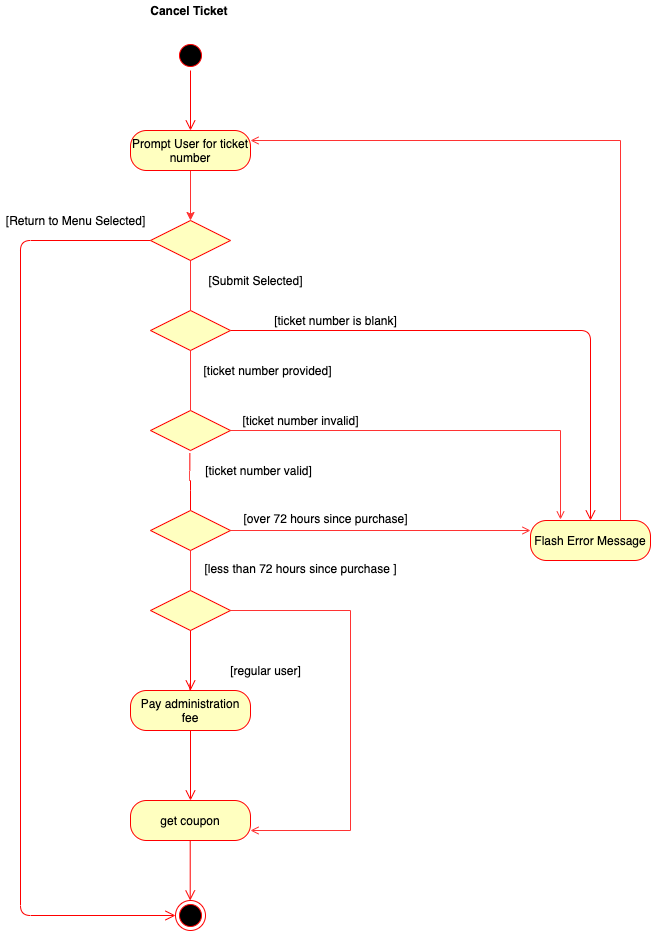

The diagram above was exported from draw.io. Its source (the exported page's mxGraphModel, read from the mxfile embedded in the PNG):
<mxGraphModel dx="1577" dy="1023" grid="1" gridSize="10" guides="1" tooltips="1" connect="1" arrows="1" fold="1" page="1" pageScale="1" pageWidth="3300" pageHeight="2339" math="0" shadow="0">
  <root>
    <mxCell id="0" />
    <mxCell id="1" parent="0" />
    <mxCell id="W1t7GAb0WrbWceaMRJVK-1" value="" style="ellipse;html=1;shape=startState;fillColor=#000000;strokeColor=#ff0000;" vertex="1" parent="1">
      <mxGeometry x="1005" y="90" width="30" height="30" as="geometry" />
    </mxCell>
    <mxCell id="W1t7GAb0WrbWceaMRJVK-2" value="" style="edgeStyle=orthogonalEdgeStyle;html=1;verticalAlign=bottom;endArrow=open;endSize=8;strokeColor=#ff0000;" edge="1" source="W1t7GAb0WrbWceaMRJVK-1" parent="1">
      <mxGeometry relative="1" as="geometry">
        <mxPoint x="1020" y="180" as="targetPoint" />
      </mxGeometry>
    </mxCell>
    <mxCell id="W1t7GAb0WrbWceaMRJVK-31" style="edgeStyle=orthogonalEdgeStyle;rounded=0;orthogonalLoop=1;jettySize=auto;html=1;exitX=0.5;exitY=1;exitDx=0;exitDy=0;entryX=0.5;entryY=0;entryDx=0;entryDy=0;strokeColor=#FF3333;" edge="1" parent="1" source="W1t7GAb0WrbWceaMRJVK-3" target="W1t7GAb0WrbWceaMRJVK-26">
      <mxGeometry relative="1" as="geometry" />
    </mxCell>
    <mxCell id="W1t7GAb0WrbWceaMRJVK-3" value="Prompt User for ticket number" style="rounded=1;whiteSpace=wrap;html=1;arcSize=40;fontColor=#000000;fillColor=#ffffc0;strokeColor=#ff0000;" vertex="1" parent="1">
      <mxGeometry x="960" y="180" width="120" height="40" as="geometry" />
    </mxCell>
    <mxCell id="W1t7GAb0WrbWceaMRJVK-5" value="" style="edgeStyle=orthogonalEdgeStyle;html=1;verticalAlign=bottom;endArrow=open;endSize=8;strokeColor=#ff0000;" edge="1" parent="1" source="W1t7GAb0WrbWceaMRJVK-6">
      <mxGeometry relative="1" as="geometry">
        <mxPoint x="1019.6599999999999" y="780" as="targetPoint" />
        <mxPoint x="1020" y="680" as="sourcePoint" />
        <Array as="points">
          <mxPoint x="1020" y="730" />
        </Array>
      </mxGeometry>
    </mxCell>
    <mxCell id="W1t7GAb0WrbWceaMRJVK-8" value="&lt;b&gt;Cancel Ticket&lt;/b&gt;&amp;nbsp;" style="text;html=1;align=center;verticalAlign=middle;resizable=0;points=[];autosize=1;" vertex="1" parent="1">
      <mxGeometry x="970" y="50" width="100" height="20" as="geometry" />
    </mxCell>
    <mxCell id="W1t7GAb0WrbWceaMRJVK-12" value="get coupon" style="rounded=1;whiteSpace=wrap;html=1;arcSize=40;fontColor=#000000;fillColor=#ffffc0;strokeColor=#ff0000;" vertex="1" parent="1">
      <mxGeometry x="960" y="850" width="120" height="40" as="geometry" />
    </mxCell>
    <mxCell id="W1t7GAb0WrbWceaMRJVK-13" value="" style="ellipse;html=1;shape=endState;fillColor=#000000;strokeColor=#ff0000;" vertex="1" parent="1">
      <mxGeometry x="1005" y="950" width="30" height="30" as="geometry" />
    </mxCell>
    <mxCell id="W1t7GAb0WrbWceaMRJVK-14" value="" style="edgeStyle=orthogonalEdgeStyle;html=1;verticalAlign=bottom;endArrow=open;endSize=8;strokeColor=#ff0000;" edge="1" parent="1">
      <mxGeometry relative="1" as="geometry">
        <mxPoint x="1019.71" y="950" as="targetPoint" />
        <mxPoint x="1019.71" y="890" as="sourcePoint" />
      </mxGeometry>
    </mxCell>
    <mxCell id="W1t7GAb0WrbWceaMRJVK-46" style="edgeStyle=orthogonalEdgeStyle;rounded=0;orthogonalLoop=1;jettySize=auto;html=1;exitX=0.75;exitY=0;exitDx=0;exitDy=0;entryX=1;entryY=0.25;entryDx=0;entryDy=0;endArrow=open;endFill=0;strokeColor=#FF3333;startArrow=none;startFill=0;" edge="1" parent="1" source="W1t7GAb0WrbWceaMRJVK-16" target="W1t7GAb0WrbWceaMRJVK-3">
      <mxGeometry relative="1" as="geometry" />
    </mxCell>
    <mxCell id="W1t7GAb0WrbWceaMRJVK-16" value="Flash Error Message" style="rounded=1;whiteSpace=wrap;html=1;arcSize=40;fontColor=#000000;fillColor=#ffffc0;strokeColor=#ff0000;" vertex="1" parent="1">
      <mxGeometry x="1360" y="570" width="120" height="40" as="geometry" />
    </mxCell>
    <mxCell id="W1t7GAb0WrbWceaMRJVK-37" style="edgeStyle=orthogonalEdgeStyle;rounded=0;orthogonalLoop=1;jettySize=auto;html=1;exitX=1;exitY=0.5;exitDx=0;exitDy=0;endArrow=open;endFill=0;strokeColor=#FF3333;" edge="1" parent="1" source="W1t7GAb0WrbWceaMRJVK-17">
      <mxGeometry relative="1" as="geometry">
        <mxPoint x="1390" y="569" as="targetPoint" />
      </mxGeometry>
    </mxCell>
    <mxCell id="W1t7GAb0WrbWceaMRJVK-17" value="" style="rhombus;whiteSpace=wrap;html=1;fillColor=#ffffc0;strokeColor=#ff0000;" vertex="1" parent="1">
      <mxGeometry x="980" y="460" width="80" height="40" as="geometry" />
    </mxCell>
    <mxCell id="W1t7GAb0WrbWceaMRJVK-18" value="" style="edgeStyle=orthogonalEdgeStyle;html=1;verticalAlign=bottom;endArrow=open;endSize=8;strokeColor=#ff0000;exitX=0;exitY=0.5;exitDx=0;exitDy=0;entryX=0;entryY=0.5;entryDx=0;entryDy=0;" edge="1" source="W1t7GAb0WrbWceaMRJVK-26" target="W1t7GAb0WrbWceaMRJVK-13" parent="1">
      <mxGeometry relative="1" as="geometry">
        <mxPoint x="860" y="626.747572815534" as="targetPoint" />
        <mxPoint x="1100" y="475" as="sourcePoint" />
        <Array as="points">
          <mxPoint x="850" y="290" />
          <mxPoint x="850" y="965" />
        </Array>
      </mxGeometry>
    </mxCell>
    <mxCell id="W1t7GAb0WrbWceaMRJVK-19" value="[Return to Menu Selected]" style="text;html=1;align=center;verticalAlign=middle;resizable=0;points=[];autosize=1;" vertex="1" parent="1">
      <mxGeometry x="830" y="260" width="150" height="20" as="geometry" />
    </mxCell>
    <mxCell id="W1t7GAb0WrbWceaMRJVK-20" value="" style="edgeStyle=orthogonalEdgeStyle;html=1;verticalAlign=bottom;endArrow=none;endSize=8;strokeColor=#ff0000;exitX=0.492;exitY=1.067;exitDx=0;exitDy=0;exitPerimeter=0;entryX=0.5;entryY=0;entryDx=0;entryDy=0;endFill=0;" edge="1" source="W1t7GAb0WrbWceaMRJVK-17" parent="1" target="W1t7GAb0WrbWceaMRJVK-35">
      <mxGeometry relative="1" as="geometry">
        <mxPoint x="1020" y="551" as="targetPoint" />
        <mxPoint x="1019.8300000000002" y="580" as="sourcePoint" />
      </mxGeometry>
    </mxCell>
    <mxCell id="W1t7GAb0WrbWceaMRJVK-21" value="[Submit Selected]" style="text;html=1;align=center;verticalAlign=middle;resizable=0;points=[];autosize=1;" vertex="1" parent="1">
      <mxGeometry x="1030" y="320" width="110" height="20" as="geometry" />
    </mxCell>
    <mxCell id="W1t7GAb0WrbWceaMRJVK-51" style="edgeStyle=orthogonalEdgeStyle;rounded=0;orthogonalLoop=1;jettySize=auto;html=1;exitX=1;exitY=0.5;exitDx=0;exitDy=0;entryX=1;entryY=0.75;entryDx=0;entryDy=0;endArrow=open;endFill=0;strokeColor=#FF3333;" edge="1" parent="1" source="W1t7GAb0WrbWceaMRJVK-22" target="W1t7GAb0WrbWceaMRJVK-12">
      <mxGeometry relative="1" as="geometry">
        <Array as="points">
          <mxPoint x="1180" y="660" />
          <mxPoint x="1180" y="880" />
        </Array>
      </mxGeometry>
    </mxCell>
    <mxCell id="W1t7GAb0WrbWceaMRJVK-22" value="" style="rhombus;whiteSpace=wrap;html=1;fillColor=#ffffc0;strokeColor=#ff0000;" vertex="1" parent="1">
      <mxGeometry x="980" y="640" width="80" height="40" as="geometry" />
    </mxCell>
    <mxCell id="W1t7GAb0WrbWceaMRJVK-23" value="" style="edgeStyle=orthogonalEdgeStyle;html=1;verticalAlign=bottom;endArrow=open;endSize=8;strokeColor=#ff0000;exitX=1;exitY=0.5;exitDx=0;exitDy=0;entryX=0.5;entryY=0;entryDx=0;entryDy=0;" edge="1" source="W1t7GAb0WrbWceaMRJVK-29" target="W1t7GAb0WrbWceaMRJVK-16" parent="1">
      <mxGeometry relative="1" as="geometry">
        <mxPoint x="1030" y="685" as="targetPoint" />
        <mxPoint x="1030" y="625" as="sourcePoint" />
      </mxGeometry>
    </mxCell>
    <mxCell id="W1t7GAb0WrbWceaMRJVK-24" value="[ticket number is blank]" style="text;html=1;align=center;verticalAlign=middle;resizable=0;points=[];autosize=1;" vertex="1" parent="1">
      <mxGeometry x="1095" y="360" width="140" height="20" as="geometry" />
    </mxCell>
    <mxCell id="W1t7GAb0WrbWceaMRJVK-25" value="[regular user]" style="text;html=1;align=center;verticalAlign=middle;resizable=0;points=[];autosize=1;" vertex="1" parent="1">
      <mxGeometry x="1050" y="710" width="90" height="20" as="geometry" />
    </mxCell>
    <mxCell id="W1t7GAb0WrbWceaMRJVK-32" style="edgeStyle=orthogonalEdgeStyle;rounded=0;orthogonalLoop=1;jettySize=auto;html=1;exitX=0.5;exitY=1;exitDx=0;exitDy=0;entryX=0.5;entryY=0;entryDx=0;entryDy=0;strokeColor=#FF3333;endArrow=none;endFill=0;" edge="1" parent="1" source="W1t7GAb0WrbWceaMRJVK-26" target="W1t7GAb0WrbWceaMRJVK-29">
      <mxGeometry relative="1" as="geometry" />
    </mxCell>
    <mxCell id="W1t7GAb0WrbWceaMRJVK-26" value="" style="rhombus;whiteSpace=wrap;html=1;fillColor=#ffffc0;strokeColor=#ff0000;" vertex="1" parent="1">
      <mxGeometry x="980" y="270" width="80" height="40" as="geometry" />
    </mxCell>
    <mxCell id="W1t7GAb0WrbWceaMRJVK-33" style="edgeStyle=orthogonalEdgeStyle;rounded=0;orthogonalLoop=1;jettySize=auto;html=1;exitX=0.5;exitY=1;exitDx=0;exitDy=0;entryX=0.5;entryY=0;entryDx=0;entryDy=0;endArrow=none;endFill=0;strokeColor=#FF3333;" edge="1" parent="1" source="W1t7GAb0WrbWceaMRJVK-29" target="W1t7GAb0WrbWceaMRJVK-17">
      <mxGeometry relative="1" as="geometry" />
    </mxCell>
    <mxCell id="W1t7GAb0WrbWceaMRJVK-29" value="" style="rhombus;whiteSpace=wrap;html=1;fillColor=#ffffc0;strokeColor=#ff0000;" vertex="1" parent="1">
      <mxGeometry x="980" y="360" width="80" height="40" as="geometry" />
    </mxCell>
    <mxCell id="W1t7GAb0WrbWceaMRJVK-34" value="[ticket number provided]" style="text;html=1;align=center;verticalAlign=middle;resizable=0;points=[];autosize=1;" vertex="1" parent="1">
      <mxGeometry x="1027" y="410" width="140" height="20" as="geometry" />
    </mxCell>
    <mxCell id="W1t7GAb0WrbWceaMRJVK-39" style="edgeStyle=orthogonalEdgeStyle;rounded=0;orthogonalLoop=1;jettySize=auto;html=1;exitX=0.5;exitY=1;exitDx=0;exitDy=0;entryX=0.5;entryY=0;entryDx=0;entryDy=0;endArrow=none;endFill=0;strokeColor=#FF3333;" edge="1" parent="1" source="W1t7GAb0WrbWceaMRJVK-35" target="W1t7GAb0WrbWceaMRJVK-22">
      <mxGeometry relative="1" as="geometry" />
    </mxCell>
    <mxCell id="W1t7GAb0WrbWceaMRJVK-49" style="edgeStyle=orthogonalEdgeStyle;rounded=0;orthogonalLoop=1;jettySize=auto;html=1;exitX=1;exitY=0.5;exitDx=0;exitDy=0;entryX=0;entryY=0.25;entryDx=0;entryDy=0;endArrow=open;endFill=0;strokeColor=#FF3333;" edge="1" parent="1" source="W1t7GAb0WrbWceaMRJVK-35" target="W1t7GAb0WrbWceaMRJVK-16">
      <mxGeometry relative="1" as="geometry" />
    </mxCell>
    <mxCell id="W1t7GAb0WrbWceaMRJVK-35" value="" style="rhombus;whiteSpace=wrap;html=1;fillColor=#ffffc0;strokeColor=#ff0000;" vertex="1" parent="1">
      <mxGeometry x="980" y="560" width="80" height="40" as="geometry" />
    </mxCell>
    <mxCell id="W1t7GAb0WrbWceaMRJVK-36" value="[ticket number valid]" style="text;html=1;align=center;verticalAlign=middle;resizable=0;points=[];autosize=1;" vertex="1" parent="1">
      <mxGeometry x="1028" y="510" width="120" height="20" as="geometry" />
    </mxCell>
    <mxCell id="W1t7GAb0WrbWceaMRJVK-38" value="[ticket number invalid]" style="text;html=1;align=center;verticalAlign=middle;resizable=0;points=[];autosize=1;" vertex="1" parent="1">
      <mxGeometry x="1065" y="460" width="130" height="20" as="geometry" />
    </mxCell>
    <mxCell id="W1t7GAb0WrbWceaMRJVK-40" value="[less than 72 hours since purchase ]" style="text;html=1;align=center;verticalAlign=middle;resizable=0;points=[];autosize=1;" vertex="1" parent="1">
      <mxGeometry x="1025" y="608" width="210" height="20" as="geometry" />
    </mxCell>
    <mxCell id="W1t7GAb0WrbWceaMRJVK-42" value="[over 72 hours since purchase]" style="text;html=1;align=center;verticalAlign=middle;resizable=0;points=[];autosize=1;" vertex="1" parent="1">
      <mxGeometry x="1065" y="558" width="180" height="20" as="geometry" />
    </mxCell>
    <mxCell id="W1t7GAb0WrbWceaMRJVK-6" value="Pay administration fee" style="rounded=1;whiteSpace=wrap;html=1;arcSize=40;fontColor=#000000;fillColor=#ffffc0;strokeColor=#ff0000;" vertex="1" parent="1">
      <mxGeometry x="960" y="740" width="120" height="40" as="geometry" />
    </mxCell>
    <mxCell id="W1t7GAb0WrbWceaMRJVK-43" value="" style="edgeStyle=orthogonalEdgeStyle;html=1;verticalAlign=bottom;endArrow=open;endSize=8;strokeColor=#ff0000;" edge="1" parent="1" target="W1t7GAb0WrbWceaMRJVK-6">
      <mxGeometry relative="1" as="geometry">
        <mxPoint x="1019.6599999999999" y="780" as="targetPoint" />
        <mxPoint x="1020" y="680" as="sourcePoint" />
        <Array as="points" />
      </mxGeometry>
    </mxCell>
    <mxCell id="W1t7GAb0WrbWceaMRJVK-45" value="" style="edgeStyle=orthogonalEdgeStyle;html=1;verticalAlign=bottom;endArrow=open;endSize=8;strokeColor=#ff0000;" edge="1" parent="1" source="W1t7GAb0WrbWceaMRJVK-6">
      <mxGeometry relative="1" as="geometry">
        <mxPoint x="1020" y="850" as="targetPoint" />
        <mxPoint x="1020" y="780" as="sourcePoint" />
      </mxGeometry>
    </mxCell>
  </root>
</mxGraphModel>